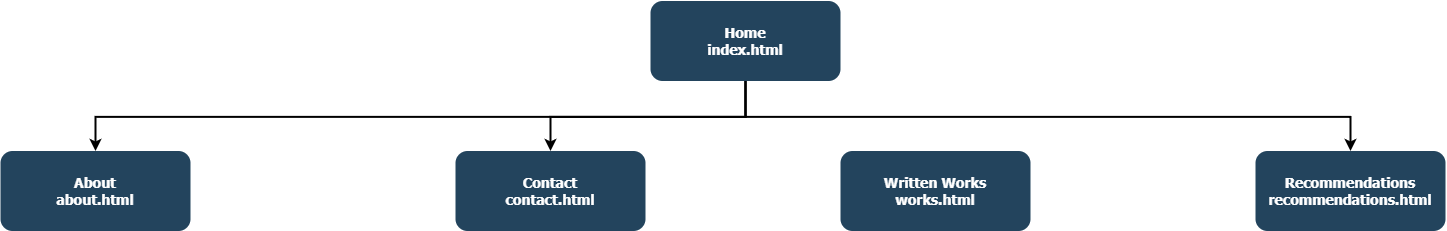

The diagram above was exported from draw.io. Its source (the exported page's mxGraphModel, read from the mxfile embedded in the PNG):
<mxGraphModel dx="2585" dy="1415" grid="1" gridSize="10" guides="1" tooltips="1" connect="1" arrows="1" fold="1" page="1" pageScale="1.5" pageWidth="1169" pageHeight="827" background="none" math="0" shadow="0">
  <root>
    <mxCell id="0" />
    <mxCell id="1" parent="0" />
    <mxCell id="2" value="Home&#10;index.html" style="rounded=1;fillColor=#23445D;gradientColor=none;strokeColor=none;fontColor=#FFFFFF;fontStyle=1;fontFamily=Tahoma;fontSize=14" parent="1" vertex="1">
      <mxGeometry x="757" y="185.5" width="190" height="80" as="geometry" />
    </mxCell>
    <mxCell id="4" value="Recommendations&#10;recommendations.html" style="rounded=1;fillColor=#23445D;gradientColor=none;strokeColor=none;fontColor=#FFFFFF;fontStyle=1;fontFamily=Tahoma;fontSize=14" parent="1" vertex="1">
      <mxGeometry x="1361.9999999999998" y="335.5" width="190" height="80" as="geometry" />
    </mxCell>
    <mxCell id="9" value="" style="edgeStyle=elbowEdgeStyle;elbow=vertical;strokeWidth=2;rounded=0" parent="1" source="2" target="4" edge="1">
      <mxGeometry x="337" y="215.5" width="100" height="100" as="geometry">
        <mxPoint x="337" y="315.5" as="sourcePoint" />
        <mxPoint x="437" y="215.5" as="targetPoint" />
      </mxGeometry>
    </mxCell>
    <mxCell id="10" value="Written Works&#10;works.html" style="rounded=1;fillColor=#23445D;gradientColor=none;strokeColor=none;fontColor=#FFFFFF;fontStyle=1;fontFamily=Tahoma;fontSize=14" parent="1" vertex="1">
      <mxGeometry x="947" y="335.5" width="190" height="80" as="geometry" />
    </mxCell>
    <mxCell id="12" value="Contact&#10;contact.html" style="rounded=1;fillColor=#23445D;gradientColor=none;strokeColor=none;fontColor=#FFFFFF;fontStyle=1;fontFamily=Tahoma;fontSize=14" parent="1" vertex="1">
      <mxGeometry x="561.9999999999999" y="335.5" width="190" height="80" as="geometry" />
    </mxCell>
    <mxCell id="13" value="About&#10;about.html" style="rounded=1;fillColor=#23445D;gradientColor=none;strokeColor=none;fontColor=#FFFFFF;fontStyle=1;fontFamily=Tahoma;fontSize=14" parent="1" vertex="1">
      <mxGeometry x="107" y="335.5" width="190" height="80" as="geometry" />
    </mxCell>
    <mxCell id="59" value="" style="edgeStyle=elbowEdgeStyle;elbow=vertical;strokeWidth=2;rounded=0" parent="1" source="2" target="12" edge="1">
      <mxGeometry x="347" y="225.5" width="100" height="100" as="geometry">
        <mxPoint x="861.9999999999999" y="275.5" as="sourcePoint" />
        <mxPoint x="1466.9999999999998" y="345.5" as="targetPoint" />
      </mxGeometry>
    </mxCell>
    <mxCell id="61" value="" style="edgeStyle=elbowEdgeStyle;elbow=vertical;strokeWidth=2;rounded=0" parent="1" source="2" target="13" edge="1">
      <mxGeometry x="-23" y="135.5" width="100" height="100" as="geometry">
        <mxPoint x="-23" y="235.5" as="sourcePoint" />
        <mxPoint x="77" y="135.5" as="targetPoint" />
      </mxGeometry>
    </mxCell>
  </root>
</mxGraphModel>